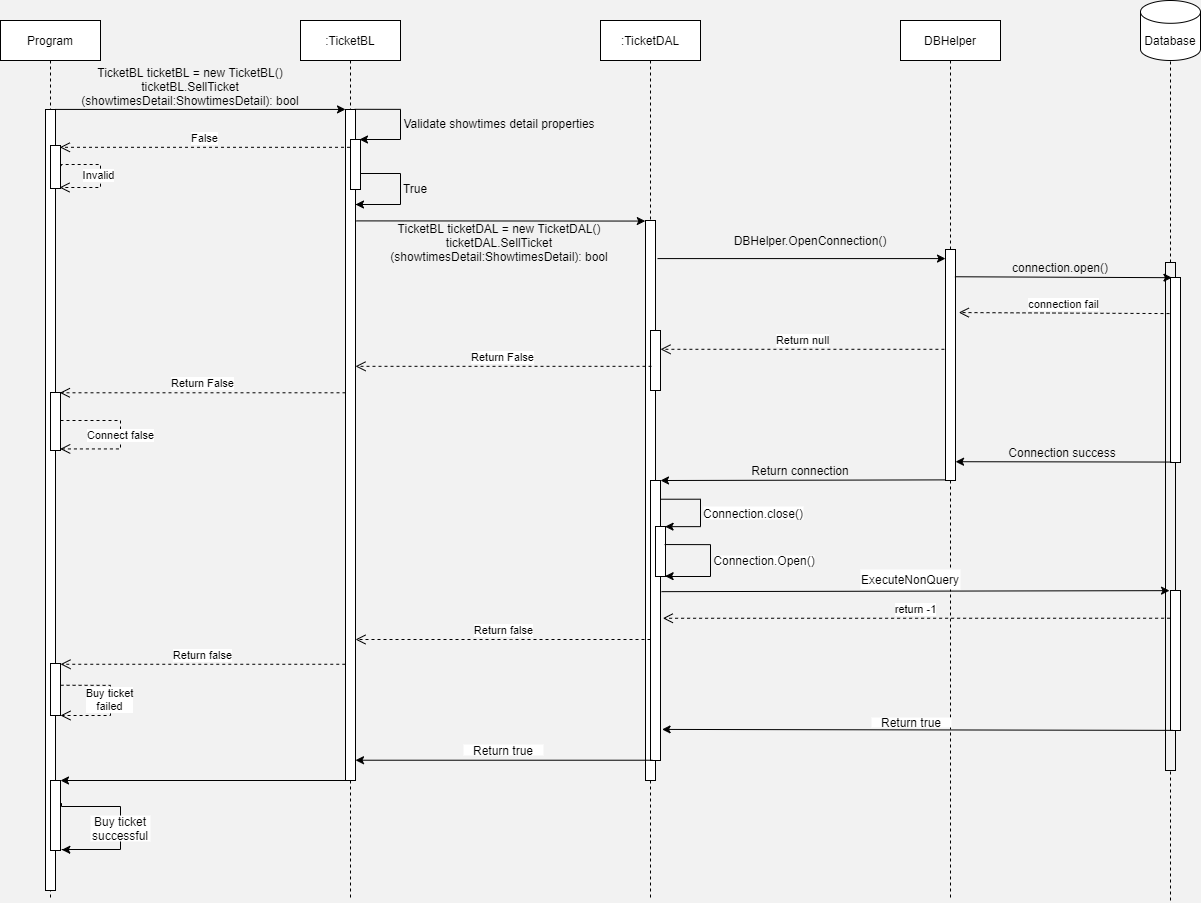

The diagram above was exported from draw.io. Its source (the exported page's mxGraphModel, read from the mxfile embedded in the PNG):
<mxGraphModel dx="1463" dy="846" grid="0" gridSize="10" guides="0" tooltips="1" connect="0" arrows="0" fold="1" page="0" pageScale="1" pageWidth="850" pageHeight="1100" background="#F2F2F2" math="0" shadow="0">
  <root>
    <mxCell id="0" />
    <mxCell id="1" parent="0" />
    <mxCell id="M4Lj7YIjpCBQGzOYAk6W-1" value="Program" style="shape=umlLifeline;perimeter=lifelinePerimeter;whiteSpace=wrap;html=1;container=1;collapsible=0;recursiveResize=0;outlineConnect=0;" vertex="1" parent="1">
      <mxGeometry x="40" y="40" width="100" height="880" as="geometry" />
    </mxCell>
    <mxCell id="M4Lj7YIjpCBQGzOYAk6W-8" value="" style="html=1;points=[];perimeter=orthogonalPerimeter;" vertex="1" parent="M4Lj7YIjpCBQGzOYAk6W-1">
      <mxGeometry x="45" y="89" width="10" height="781" as="geometry" />
    </mxCell>
    <mxCell id="M4Lj7YIjpCBQGzOYAk6W-54" value="" style="html=1;points=[];perimeter=orthogonalPerimeter;" vertex="1" parent="M4Lj7YIjpCBQGzOYAk6W-1">
      <mxGeometry x="50" y="643" width="10" height="52" as="geometry" />
    </mxCell>
    <mxCell id="M4Lj7YIjpCBQGzOYAk6W-55" value="Buy ticket&lt;br&gt;failed" style="html=1;verticalAlign=bottom;endArrow=open;dashed=1;endSize=8;strokeColor=#000000;exitX=1.008;exitY=0.367;exitDx=0;exitDy=0;exitPerimeter=0;rounded=0;edgeStyle=orthogonalEdgeStyle;spacing=2;" edge="1" parent="M4Lj7YIjpCBQGzOYAk6W-1">
      <mxGeometry x="0.2463" relative="1" as="geometry">
        <mxPoint x="60.08000000000004" y="664.7540000000001" as="sourcePoint" />
        <mxPoint x="60" y="695" as="targetPoint" />
        <Array as="points">
          <mxPoint x="110" y="665" />
          <mxPoint x="110" y="695" />
          <mxPoint x="60" y="695" />
        </Array>
        <mxPoint as="offset" />
      </mxGeometry>
    </mxCell>
    <mxCell id="M4Lj7YIjpCBQGzOYAk6W-2" value=":TicketBL" style="shape=umlLifeline;perimeter=lifelinePerimeter;whiteSpace=wrap;html=1;container=1;collapsible=0;recursiveResize=0;outlineConnect=0;" vertex="1" parent="1">
      <mxGeometry x="340" y="40" width="100" height="880" as="geometry" />
    </mxCell>
    <mxCell id="M4Lj7YIjpCBQGzOYAk6W-10" value="" style="html=1;points=[];perimeter=orthogonalPerimeter;" vertex="1" parent="M4Lj7YIjpCBQGzOYAk6W-2">
      <mxGeometry x="45" y="89" width="10" height="671" as="geometry" />
    </mxCell>
    <mxCell id="M4Lj7YIjpCBQGzOYAk6W-11" value="" style="html=1;points=[];perimeter=orthogonalPerimeter;" vertex="1" parent="M4Lj7YIjpCBQGzOYAk6W-2">
      <mxGeometry x="50" y="119" width="10" height="50" as="geometry" />
    </mxCell>
    <mxCell id="M4Lj7YIjpCBQGzOYAk6W-3" value=":TicketDAL" style="shape=umlLifeline;perimeter=lifelinePerimeter;whiteSpace=wrap;html=1;container=1;collapsible=0;recursiveResize=0;outlineConnect=0;" vertex="1" parent="1">
      <mxGeometry x="640" y="40" width="100" height="880" as="geometry" />
    </mxCell>
    <mxCell id="M4Lj7YIjpCBQGzOYAk6W-19" value="" style="html=1;points=[];perimeter=orthogonalPerimeter;" vertex="1" parent="M4Lj7YIjpCBQGzOYAk6W-3">
      <mxGeometry x="45" y="200" width="10" height="560" as="geometry" />
    </mxCell>
    <mxCell id="M4Lj7YIjpCBQGzOYAk6W-33" value="" style="html=1;points=[];perimeter=orthogonalPerimeter;" vertex="1" parent="M4Lj7YIjpCBQGzOYAk6W-3">
      <mxGeometry x="50" y="310" width="10" height="60" as="geometry" />
    </mxCell>
    <mxCell id="M4Lj7YIjpCBQGzOYAk6W-41" value="" style="html=1;points=[];perimeter=orthogonalPerimeter;" vertex="1" parent="M4Lj7YIjpCBQGzOYAk6W-3">
      <mxGeometry x="50" y="460" width="10" height="280" as="geometry" />
    </mxCell>
    <mxCell id="M4Lj7YIjpCBQGzOYAk6W-4" value="DBHelper" style="shape=umlLifeline;perimeter=lifelinePerimeter;whiteSpace=wrap;html=1;container=1;collapsible=0;recursiveResize=0;outlineConnect=0;" vertex="1" parent="1">
      <mxGeometry x="940" y="40" width="100" height="880" as="geometry" />
    </mxCell>
    <mxCell id="M4Lj7YIjpCBQGzOYAk6W-24" value="" style="html=1;points=[];perimeter=orthogonalPerimeter;" vertex="1" parent="M4Lj7YIjpCBQGzOYAk6W-4">
      <mxGeometry x="45" y="229" width="10" height="231" as="geometry" />
    </mxCell>
    <mxCell id="M4Lj7YIjpCBQGzOYAk6W-6" value="Database" style="shape=cylinder3;whiteSpace=wrap;html=1;boundedLbl=1;backgroundOutline=1;size=11.399993896484375;" vertex="1" parent="1">
      <mxGeometry x="1180" y="20" width="60" height="60" as="geometry" />
    </mxCell>
    <mxCell id="M4Lj7YIjpCBQGzOYAk6W-7" value="" style="endArrow=none;dashed=1;html=1;entryX=0.5;entryY=1;entryDx=0;entryDy=0;entryPerimeter=0;" edge="1" parent="1" source="M4Lj7YIjpCBQGzOYAk6W-27" target="M4Lj7YIjpCBQGzOYAk6W-6">
      <mxGeometry width="50" height="50" relative="1" as="geometry">
        <mxPoint x="1210" y="800" as="sourcePoint" />
        <mxPoint x="880" y="180" as="targetPoint" />
      </mxGeometry>
    </mxCell>
    <mxCell id="M4Lj7YIjpCBQGzOYAk6W-9" value="" style="endArrow=classic;html=1;exitX=1.02;exitY=0.028;exitDx=0;exitDy=0;exitPerimeter=0;" edge="1" parent="1">
      <mxGeometry width="50" height="50" relative="1" as="geometry">
        <mxPoint x="95.20000000000005" y="128.91999999999996" as="sourcePoint" />
        <mxPoint x="385" y="128.91999999999996" as="targetPoint" />
      </mxGeometry>
    </mxCell>
    <mxCell id="M4Lj7YIjpCBQGzOYAk6W-12" value="" style="endArrow=classic;html=1;exitX=0.94;exitY=0.002;exitDx=0;exitDy=0;exitPerimeter=0;rounded=0;edgeStyle=orthogonalEdgeStyle;" edge="1" parent="1">
      <mxGeometry width="50" height="50" relative="1" as="geometry">
        <mxPoint x="394.4" y="128.8" as="sourcePoint" />
        <mxPoint x="399" y="159" as="targetPoint" />
        <Array as="points">
          <mxPoint x="440" y="129" />
          <mxPoint x="440" y="159" />
        </Array>
      </mxGeometry>
    </mxCell>
    <mxCell id="M4Lj7YIjpCBQGzOYAk6W-13" value="Validate showtimes detail properties" style="text;align=center;fontStyle=0;verticalAlign=middle;spacingLeft=3;spacingRight=3;strokeColor=none;rotatable=0;points=[[0,0.5],[1,0.5]];portConstraint=eastwest;" vertex="1" parent="1">
      <mxGeometry x="444" y="130" width="190" height="26" as="geometry" />
    </mxCell>
    <mxCell id="M4Lj7YIjpCBQGzOYAk6W-14" value="" style="endArrow=classic;html=1;rounded=0;edgeStyle=orthogonalEdgeStyle;" edge="1" parent="1">
      <mxGeometry width="50" height="50" relative="1" as="geometry">
        <mxPoint x="400" y="193" as="sourcePoint" />
        <mxPoint x="395" y="224" as="targetPoint" />
        <Array as="points">
          <mxPoint x="440" y="193" />
          <mxPoint x="440" y="224" />
          <mxPoint x="395" y="224" />
        </Array>
      </mxGeometry>
    </mxCell>
    <mxCell id="M4Lj7YIjpCBQGzOYAk6W-15" value="True" style="text;align=center;fontStyle=0;verticalAlign=middle;spacingLeft=3;spacingRight=3;strokeColor=none;rotatable=0;points=[[0,0.5],[1,0.5]];portConstraint=eastwest;" vertex="1" parent="1">
      <mxGeometry x="440" y="198" width="30" height="20" as="geometry" />
    </mxCell>
    <mxCell id="M4Lj7YIjpCBQGzOYAk6W-16" value="False" style="html=1;verticalAlign=bottom;endArrow=open;dashed=1;endSize=8;entryX=0.934;entryY=0.042;entryDx=0;entryDy=0;entryPerimeter=0;" edge="1" parent="1" source="M4Lj7YIjpCBQGzOYAk6W-2" target="M4Lj7YIjpCBQGzOYAk6W-17">
      <mxGeometry relative="1" as="geometry">
        <mxPoint x="420" y="250" as="sourcePoint" />
        <mxPoint x="120" y="158" as="targetPoint" />
      </mxGeometry>
    </mxCell>
    <mxCell id="M4Lj7YIjpCBQGzOYAk6W-17" value="" style="html=1;points=[];perimeter=orthogonalPerimeter;" vertex="1" parent="1">
      <mxGeometry x="90" y="165" width="10" height="43" as="geometry" />
    </mxCell>
    <mxCell id="M4Lj7YIjpCBQGzOYAk6W-18" value="Invalid" style="html=1;verticalAlign=bottom;endArrow=open;dashed=1;endSize=8;exitX=1.071;exitY=0.315;exitDx=0;exitDy=0;exitPerimeter=0;edgeStyle=orthogonalEdgeStyle;rounded=0;spacing=5;" edge="1" parent="1">
      <mxGeometry x="0.2504" relative="1" as="geometry">
        <mxPoint x="100.71000000000004" y="185.54499999999996" as="sourcePoint" />
        <mxPoint x="99" y="207" as="targetPoint" />
        <Array as="points">
          <mxPoint x="101" y="184" />
          <mxPoint x="140" y="184" />
          <mxPoint x="140" y="207" />
        </Array>
        <mxPoint as="offset" />
      </mxGeometry>
    </mxCell>
    <mxCell id="M4Lj7YIjpCBQGzOYAk6W-20" value="" style="endArrow=classic;html=1;exitX=1.1;exitY=0.306;exitDx=0;exitDy=0;exitPerimeter=0;entryX=-0.02;entryY=0.032;entryDx=0;entryDy=0;entryPerimeter=0;" edge="1" parent="1">
      <mxGeometry width="50" height="50" relative="1" as="geometry">
        <mxPoint x="396" y="240.39999999999998" as="sourcePoint" />
        <mxPoint x="684.8" y="240.56000000000006" as="targetPoint" />
      </mxGeometry>
    </mxCell>
    <mxCell id="M4Lj7YIjpCBQGzOYAk6W-21" value="TicketBL ticketDAL = new TicketDAL()&#10;ticketDAL.SellTicket&#10;(showtimesDetail:ShowtimesDetail): bool" style="text;align=center;fontStyle=0;verticalAlign=middle;spacingLeft=3;spacingRight=3;strokeColor=none;rotatable=0;points=[[0,0.5],[1,0.5]];portConstraint=eastwest;" vertex="1" parent="1">
      <mxGeometry x="429" y="244" width="220" height="36" as="geometry" />
    </mxCell>
    <mxCell id="M4Lj7YIjpCBQGzOYAk6W-22" value="TicketBL ticketBL = new TicketBL()&#10;ticketBL.SellTicket&#10;(showtimesDetail:ShowtimesDetail): bool" style="text;align=center;fontStyle=0;verticalAlign=middle;spacingLeft=3;spacingRight=3;strokeColor=none;rotatable=0;points=[[0,0.5],[1,0.5]];portConstraint=eastwest;" vertex="1" parent="1">
      <mxGeometry x="120" y="88" width="220" height="36" as="geometry" />
    </mxCell>
    <mxCell id="M4Lj7YIjpCBQGzOYAk6W-23" value="" style="endArrow=classic;html=1;exitX=1.203;exitY=0.068;exitDx=0;exitDy=0;exitPerimeter=0;" edge="1" parent="1" source="M4Lj7YIjpCBQGzOYAk6W-19" target="M4Lj7YIjpCBQGzOYAk6W-24">
      <mxGeometry width="50" height="50" relative="1" as="geometry">
        <mxPoint x="660" y="350" as="sourcePoint" />
        <mxPoint x="930" y="268" as="targetPoint" />
      </mxGeometry>
    </mxCell>
    <mxCell id="M4Lj7YIjpCBQGzOYAk6W-25" value="DBHelper.OpenConnection()" style="text;align=center;fontStyle=0;verticalAlign=middle;spacingLeft=3;spacingRight=3;strokeColor=none;rotatable=0;points=[[0,0.5],[1,0.5]];portConstraint=eastwest;" vertex="1" parent="1">
      <mxGeometry x="770" y="250" width="160" height="20" as="geometry" />
    </mxCell>
    <mxCell id="M4Lj7YIjpCBQGzOYAk6W-26" value="" style="endArrow=classic;html=1;exitX=0.943;exitY=0.118;exitDx=0;exitDy=0;exitPerimeter=0;entryX=0.143;entryY=0.001;entryDx=0;entryDy=0;entryPerimeter=0;" edge="1" parent="1" source="M4Lj7YIjpCBQGzOYAk6W-24" target="M4Lj7YIjpCBQGzOYAk6W-29">
      <mxGeometry width="50" height="50" relative="1" as="geometry">
        <mxPoint x="840" y="400" as="sourcePoint" />
        <mxPoint x="1190" y="295" as="targetPoint" />
      </mxGeometry>
    </mxCell>
    <mxCell id="M4Lj7YIjpCBQGzOYAk6W-27" value="" style="html=1;points=[];perimeter=orthogonalPerimeter;fillColor=none;" vertex="1" parent="1">
      <mxGeometry x="1205" y="282" width="10" height="508" as="geometry" />
    </mxCell>
    <mxCell id="M4Lj7YIjpCBQGzOYAk6W-28" value="" style="endArrow=none;dashed=1;html=1;entryX=0.5;entryY=1;entryDx=0;entryDy=0;entryPerimeter=0;" edge="1" parent="1" target="M4Lj7YIjpCBQGzOYAk6W-27">
      <mxGeometry width="50" height="50" relative="1" as="geometry">
        <mxPoint x="1210" y="920" as="sourcePoint" />
        <mxPoint x="1210" y="80.00000000000006" as="targetPoint" />
      </mxGeometry>
    </mxCell>
    <mxCell id="M4Lj7YIjpCBQGzOYAk6W-29" value="" style="html=1;points=[];perimeter=orthogonalPerimeter;" vertex="1" parent="1">
      <mxGeometry x="1210" y="297" width="10" height="185" as="geometry" />
    </mxCell>
    <mxCell id="M4Lj7YIjpCBQGzOYAk6W-30" value="connection.open()" style="text;align=center;fontStyle=0;verticalAlign=middle;spacingLeft=3;spacingRight=3;strokeColor=none;rotatable=0;points=[[0,0.5],[1,0.5]];portConstraint=eastwest;fillColor=none;" vertex="1" parent="1">
      <mxGeometry x="1050" y="277" width="100" height="20" as="geometry" />
    </mxCell>
    <mxCell id="M4Lj7YIjpCBQGzOYAk6W-31" value="connection fail" style="html=1;verticalAlign=bottom;endArrow=open;dashed=1;endSize=8;strokeColor=#000000;exitX=-0.1;exitY=0.195;exitDx=0;exitDy=0;exitPerimeter=0;entryX=1.328;entryY=0.273;entryDx=0;entryDy=0;entryPerimeter=0;" edge="1" parent="1" source="M4Lj7YIjpCBQGzOYAk6W-29" target="M4Lj7YIjpCBQGzOYAk6W-24">
      <mxGeometry relative="1" as="geometry">
        <mxPoint x="840" y="330" as="sourcePoint" />
        <mxPoint x="760" y="330" as="targetPoint" />
      </mxGeometry>
    </mxCell>
    <mxCell id="M4Lj7YIjpCBQGzOYAk6W-32" value="Return null" style="html=1;verticalAlign=bottom;endArrow=open;dashed=1;endSize=8;strokeColor=#000000;exitX=-0.109;exitY=0.432;exitDx=0;exitDy=0;exitPerimeter=0;" edge="1" parent="1" source="M4Lj7YIjpCBQGzOYAk6W-24" target="M4Lj7YIjpCBQGzOYAk6W-33">
      <mxGeometry relative="1" as="geometry">
        <mxPoint x="840" y="390" as="sourcePoint" />
        <mxPoint x="760" y="390" as="targetPoint" />
      </mxGeometry>
    </mxCell>
    <mxCell id="M4Lj7YIjpCBQGzOYAk6W-34" value="Return False" style="html=1;verticalAlign=bottom;endArrow=open;dashed=1;endSize=8;strokeColor=#000000;exitX=0.1;exitY=0.597;exitDx=0;exitDy=0;exitPerimeter=0;" edge="1" parent="1" source="M4Lj7YIjpCBQGzOYAk6W-33" target="M4Lj7YIjpCBQGzOYAk6W-10">
      <mxGeometry relative="1" as="geometry">
        <mxPoint x="660" y="510" as="sourcePoint" />
        <mxPoint x="400" y="386" as="targetPoint" />
      </mxGeometry>
    </mxCell>
    <mxCell id="M4Lj7YIjpCBQGzOYAk6W-35" value="Return False" style="html=1;verticalAlign=bottom;endArrow=open;dashed=1;endSize=8;strokeColor=#000000;entryX=0.934;entryY=0.005;entryDx=0;entryDy=0;entryPerimeter=0;" edge="1" parent="1" source="M4Lj7YIjpCBQGzOYAk6W-10" target="M4Lj7YIjpCBQGzOYAk6W-36">
      <mxGeometry relative="1" as="geometry">
        <mxPoint x="340" y="412" as="sourcePoint" />
        <mxPoint x="160" y="430" as="targetPoint" />
      </mxGeometry>
    </mxCell>
    <mxCell id="M4Lj7YIjpCBQGzOYAk6W-36" value="" style="html=1;points=[];perimeter=orthogonalPerimeter;" vertex="1" parent="1">
      <mxGeometry x="90" y="412" width="10" height="58" as="geometry" />
    </mxCell>
    <mxCell id="M4Lj7YIjpCBQGzOYAk6W-37" value="Connect false" style="html=1;verticalAlign=bottom;endArrow=open;dashed=1;endSize=8;strokeColor=#000000;rounded=0;edgeStyle=orthogonalEdgeStyle;entryX=0.967;entryY=0.973;entryDx=0;entryDy=0;entryPerimeter=0;spacing=5;" edge="1" parent="1" target="M4Lj7YIjpCBQGzOYAk6W-36">
      <mxGeometry x="0.1713" relative="1" as="geometry">
        <mxPoint x="100" y="440" as="sourcePoint" />
        <mxPoint x="200" y="500" as="targetPoint" />
        <Array as="points">
          <mxPoint x="101" y="440" />
          <mxPoint x="160" y="440" />
          <mxPoint x="160" y="468" />
          <mxPoint x="100" y="468" />
        </Array>
        <mxPoint as="offset" />
      </mxGeometry>
    </mxCell>
    <mxCell id="M4Lj7YIjpCBQGzOYAk6W-38" value="" style="endArrow=classic;html=1;strokeColor=#000000;exitX=0.069;exitY=1.003;exitDx=0;exitDy=0;exitPerimeter=0;entryX=1.005;entryY=0.923;entryDx=0;entryDy=0;entryPerimeter=0;" edge="1" parent="1">
      <mxGeometry width="50" height="50" relative="1" as="geometry">
        <mxPoint x="1210.69" y="481.55500000000006" as="sourcePoint" />
        <mxPoint x="995.05" y="481.2130000000001" as="targetPoint" />
      </mxGeometry>
    </mxCell>
    <mxCell id="M4Lj7YIjpCBQGzOYAk6W-39" value="Connection success" style="text;align=center;fontStyle=0;verticalAlign=middle;spacingLeft=3;spacingRight=3;strokeColor=none;rotatable=0;points=[[0,0.5],[1,0.5]];portConstraint=eastwest;fillColor=none;" vertex="1" parent="1">
      <mxGeometry x="1047" y="467" width="110" height="10" as="geometry" />
    </mxCell>
    <mxCell id="M4Lj7YIjpCBQGzOYAk6W-40" value="" style="endArrow=classic;html=1;strokeColor=#000000;exitX=-0.052;exitY=1.006;exitDx=0;exitDy=0;exitPerimeter=0;" edge="1" parent="1" target="M4Lj7YIjpCBQGzOYAk6W-41">
      <mxGeometry width="50" height="50" relative="1" as="geometry">
        <mxPoint x="984.48" y="499.3860000000001" as="sourcePoint" />
        <mxPoint x="750" y="498" as="targetPoint" />
      </mxGeometry>
    </mxCell>
    <mxCell id="M4Lj7YIjpCBQGzOYAk6W-42" value="Return connection" style="text;align=center;fontStyle=0;verticalAlign=middle;spacingLeft=3;spacingRight=3;strokeColor=none;rotatable=0;points=[[0,0.5],[1,0.5]];portConstraint=eastwest;fillColor=none;" vertex="1" parent="1">
      <mxGeometry x="790" y="479" width="100" height="21" as="geometry" />
    </mxCell>
    <mxCell id="M4Lj7YIjpCBQGzOYAk6W-43" value="" style="html=1;points=[];perimeter=orthogonalPerimeter;" vertex="1" parent="1">
      <mxGeometry x="695" y="546" width="10" height="50" as="geometry" />
    </mxCell>
    <mxCell id="M4Lj7YIjpCBQGzOYAk6W-44" value="" style="endArrow=classic;html=1;strokeColor=#000000;exitX=1.003;exitY=0.116;exitDx=0;exitDy=0;exitPerimeter=0;rounded=0;edgeStyle=orthogonalEdgeStyle;entryX=0.96;entryY=0.343;entryDx=0;entryDy=0;entryPerimeter=0;" edge="1" parent="1">
      <mxGeometry width="50" height="50" relative="1" as="geometry">
        <mxPoint x="700.03" y="518.72" as="sourcePoint" />
        <mxPoint x="704.6000000000001" y="546.15" as="targetPoint" />
        <Array as="points">
          <mxPoint x="740" y="519" />
          <mxPoint x="740" y="546" />
        </Array>
      </mxGeometry>
    </mxCell>
    <mxCell id="M4Lj7YIjpCBQGzOYAk6W-45" value="Connection.close()" style="text;align=center;fontStyle=0;verticalAlign=middle;spacingLeft=3;spacingRight=3;strokeColor=none;rotatable=0;points=[[0,0.5],[1,0.5]];portConstraint=eastwest;fillColor=#ffffff;" vertex="1" parent="1">
      <mxGeometry x="743" y="526" width="100" height="13" as="geometry" />
    </mxCell>
    <mxCell id="M4Lj7YIjpCBQGzOYAk6W-46" value="" style="endArrow=classic;html=1;strokeColor=#000000;exitX=0.914;exitY=0.361;exitDx=0;exitDy=0;exitPerimeter=0;rounded=0;edgeStyle=orthogonalEdgeStyle;entryX=0.96;entryY=0.992;entryDx=0;entryDy=0;entryPerimeter=0;" edge="1" parent="1" source="M4Lj7YIjpCBQGzOYAk6W-43" target="M4Lj7YIjpCBQGzOYAk6W-43">
      <mxGeometry width="50" height="50" relative="1" as="geometry">
        <mxPoint x="750" y="680" as="sourcePoint" />
        <mxPoint x="760" y="610" as="targetPoint" />
        <Array as="points">
          <mxPoint x="750" y="564" />
          <mxPoint x="750" y="596" />
          <mxPoint x="705" y="596" />
        </Array>
      </mxGeometry>
    </mxCell>
    <mxCell id="M4Lj7YIjpCBQGzOYAk6W-47" value="Connection.Open()" style="text;align=center;fontStyle=0;verticalAlign=middle;spacingLeft=3;spacingRight=3;strokeColor=none;rotatable=0;points=[[0,0.5],[1,0.5]];portConstraint=eastwest;fillColor=#ffffff;" vertex="1" parent="1">
      <mxGeometry x="754" y="575" width="100" height="10" as="geometry" />
    </mxCell>
    <mxCell id="M4Lj7YIjpCBQGzOYAk6W-48" value="" style="html=1;points=[];perimeter=orthogonalPerimeter;fillColor=#ffffff;" vertex="1" parent="1">
      <mxGeometry x="1210" y="610" width="10" height="140" as="geometry" />
    </mxCell>
    <mxCell id="M4Lj7YIjpCBQGzOYAk6W-49" value="" style="endArrow=classic;html=1;strokeColor=#000000;exitX=1.1;exitY=0.397;exitDx=0;exitDy=0;exitPerimeter=0;entryX=-0.097;entryY=0.001;entryDx=0;entryDy=0;entryPerimeter=0;" edge="1" parent="1" source="M4Lj7YIjpCBQGzOYAk6W-41" target="M4Lj7YIjpCBQGzOYAk6W-48">
      <mxGeometry width="50" height="50" relative="1" as="geometry">
        <mxPoint x="970" y="610" as="sourcePoint" />
        <mxPoint x="1020" y="560" as="targetPoint" />
      </mxGeometry>
    </mxCell>
    <mxCell id="M4Lj7YIjpCBQGzOYAk6W-50" value="ExecuteNonQuery" style="text;align=center;fontStyle=0;verticalAlign=middle;spacingLeft=3;spacingRight=3;strokeColor=none;rotatable=0;points=[[0,0.5],[1,0.5]];portConstraint=eastwest;fillColor=#ffffff;" vertex="1" parent="1">
      <mxGeometry x="900" y="589" width="100" height="20" as="geometry" />
    </mxCell>
    <mxCell id="M4Lj7YIjpCBQGzOYAk6W-51" value="return -1" style="html=1;verticalAlign=bottom;endArrow=open;dashed=1;endSize=8;strokeColor=#000000;exitX=-0.04;exitY=0.198;exitDx=0;exitDy=0;exitPerimeter=0;entryX=1.233;entryY=0.492;entryDx=0;entryDy=0;entryPerimeter=0;" edge="1" parent="1" source="M4Lj7YIjpCBQGzOYAk6W-48" target="M4Lj7YIjpCBQGzOYAk6W-41">
      <mxGeometry relative="1" as="geometry">
        <mxPoint x="880" y="630" as="sourcePoint" />
        <mxPoint x="800" y="630" as="targetPoint" />
      </mxGeometry>
    </mxCell>
    <mxCell id="M4Lj7YIjpCBQGzOYAk6W-52" value="Return false" style="html=1;verticalAlign=bottom;endArrow=open;dashed=1;endSize=8;strokeColor=#000000;" edge="1" parent="1">
      <mxGeometry relative="1" as="geometry">
        <mxPoint x="690" y="659" as="sourcePoint" />
        <mxPoint x="395" y="659" as="targetPoint" />
        <Array as="points">
          <mxPoint x="560" y="659" />
        </Array>
      </mxGeometry>
    </mxCell>
    <mxCell id="M4Lj7YIjpCBQGzOYAk6W-53" value="Return false" style="html=1;verticalAlign=bottom;endArrow=open;dashed=1;endSize=8;strokeColor=#000000;exitX=-0.024;exitY=0.867;exitDx=0;exitDy=0;exitPerimeter=0;" edge="1" parent="1">
      <mxGeometry relative="1" as="geometry">
        <mxPoint x="384.76" y="683.7570000000001" as="sourcePoint" />
        <mxPoint x="100" y="683.7570000000001" as="targetPoint" />
      </mxGeometry>
    </mxCell>
    <mxCell id="M4Lj7YIjpCBQGzOYAk6W-57" value="" style="endArrow=classic;html=1;strokeColor=#000000;exitX=0.167;exitY=0.999;exitDx=0;exitDy=0;exitPerimeter=0;entryX=1.16;entryY=0.889;entryDx=0;entryDy=0;entryPerimeter=0;" edge="1" parent="1" source="M4Lj7YIjpCBQGzOYAk6W-48" target="M4Lj7YIjpCBQGzOYAk6W-41">
      <mxGeometry width="50" height="50" relative="1" as="geometry">
        <mxPoint x="960" y="780" as="sourcePoint" />
        <mxPoint x="1010" y="730" as="targetPoint" />
      </mxGeometry>
    </mxCell>
    <mxCell id="M4Lj7YIjpCBQGzOYAk6W-58" value="Return true" style="text;align=center;fontStyle=0;verticalAlign=middle;spacingLeft=3;spacingRight=3;strokeColor=none;rotatable=0;points=[[0,0.5],[1,0.5]];portConstraint=eastwest;fillColor=#ffffff;" vertex="1" parent="1">
      <mxGeometry x="911" y="737" width="80" height="10" as="geometry" />
    </mxCell>
    <mxCell id="M4Lj7YIjpCBQGzOYAk6W-59" value="" style="endArrow=classic;html=1;strokeColor=#000000;exitX=0.167;exitY=0.999;exitDx=0;exitDy=0;exitPerimeter=0;" edge="1" parent="1" source="M4Lj7YIjpCBQGzOYAk6W-41" target="M4Lj7YIjpCBQGzOYAk6W-10">
      <mxGeometry width="50" height="50" relative="1" as="geometry">
        <mxPoint x="440" y="850" as="sourcePoint" />
        <mxPoint x="490" y="800" as="targetPoint" />
      </mxGeometry>
    </mxCell>
    <mxCell id="M4Lj7YIjpCBQGzOYAk6W-60" value="Return true" style="text;align=center;fontStyle=0;verticalAlign=middle;spacingLeft=3;spacingRight=3;strokeColor=none;rotatable=0;points=[[0,0.5],[1,0.5]];portConstraint=eastwest;fillColor=#ffffff;" vertex="1" parent="1">
      <mxGeometry x="503" y="764" width="80" height="11" as="geometry" />
    </mxCell>
    <mxCell id="M4Lj7YIjpCBQGzOYAk6W-61" value="" style="endArrow=classic;html=1;strokeColor=#000000;" edge="1" parent="1" source="M4Lj7YIjpCBQGzOYAk6W-10" target="M4Lj7YIjpCBQGzOYAk6W-62">
      <mxGeometry width="50" height="50" relative="1" as="geometry">
        <mxPoint x="220" y="900" as="sourcePoint" />
        <mxPoint x="270" y="850" as="targetPoint" />
      </mxGeometry>
    </mxCell>
    <mxCell id="M4Lj7YIjpCBQGzOYAk6W-62" value="" style="html=1;points=[];perimeter=orthogonalPerimeter;" vertex="1" parent="1">
      <mxGeometry x="90" y="800" width="10" height="70" as="geometry" />
    </mxCell>
    <mxCell id="M4Lj7YIjpCBQGzOYAk6W-63" value="" style="endArrow=classic;html=1;strokeColor=#000000;exitX=1.1;exitY=0.323;exitDx=0;exitDy=0;exitPerimeter=0;rounded=0;edgeStyle=orthogonalEdgeStyle;entryX=1.133;entryY=0.99;entryDx=0;entryDy=0;entryPerimeter=0;" edge="1" parent="1" source="M4Lj7YIjpCBQGzOYAk6W-62" target="M4Lj7YIjpCBQGzOYAk6W-62">
      <mxGeometry width="50" height="50" relative="1" as="geometry">
        <mxPoint x="90" y="820" as="sourcePoint" />
        <mxPoint x="150" y="870" as="targetPoint" />
        <Array as="points">
          <mxPoint x="101" y="826" />
          <mxPoint x="160" y="826" />
          <mxPoint x="160" y="869" />
          <mxPoint x="101" y="869" />
        </Array>
      </mxGeometry>
    </mxCell>
    <mxCell id="M4Lj7YIjpCBQGzOYAk6W-64" value="Buy ticket&#10;successful" style="text;align=center;fontStyle=0;verticalAlign=middle;spacingLeft=3;spacingRight=3;strokeColor=none;rotatable=0;points=[[0,0.5],[1,0.5]];portConstraint=eastwest;fillColor=#ffffff;" vertex="1" parent="1">
      <mxGeometry x="130" y="835" width="60" height="26" as="geometry" />
    </mxCell>
  </root>
</mxGraphModel>